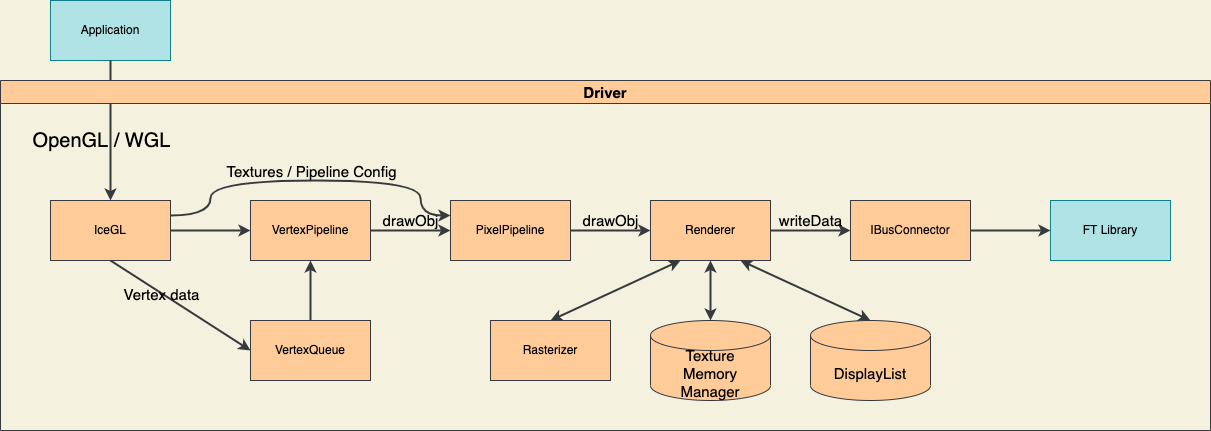

The diagram above was exported from draw.io. Its source (the exported page's mxGraphModel, read from the mxfile embedded in the PNG):
<mxGraphModel dx="1091" dy="848" grid="1" gridSize="10" guides="1" tooltips="1" connect="1" arrows="1" fold="1" page="1" pageScale="1" pageWidth="827" pageHeight="1169" background="#F4F1DE" math="0" shadow="0">
  <root>
    <mxCell id="0" />
    <mxCell id="1" parent="0" />
    <mxCell id="2" value="Application" style="rounded=0;whiteSpace=wrap;html=1;fillColor=#b0e3e6;strokeColor=#0e8088;fontColor=#000000;" vertex="1" parent="1">
      <mxGeometry x="80" y="40" width="120" height="60" as="geometry" />
    </mxCell>
    <mxCell id="3" value="" style="endArrow=classic;html=1;fontColor=#000000;exitX=0.5;exitY=1;exitDx=0;exitDy=0;entryX=0.5;entryY=0;entryDx=0;entryDy=0;strokeWidth=2;fillColor=#eeeeee;strokeColor=#36393d;" edge="1" parent="1" source="2" target="6">
      <mxGeometry width="50" height="50" relative="1" as="geometry">
        <mxPoint x="360" y="460" as="sourcePoint" />
        <mxPoint x="410" y="410" as="targetPoint" />
        <Array as="points">
          <mxPoint x="140" y="140" />
        </Array>
      </mxGeometry>
    </mxCell>
    <mxCell id="4" value="OpenGL / WGL" style="edgeLabel;html=1;align=center;verticalAlign=middle;resizable=0;points=[];fontSize=20;fontColor=#000000;labelBackgroundColor=none;" vertex="1" connectable="0" parent="3">
      <mxGeometry x="0.1286" y="-2" relative="1" as="geometry">
        <mxPoint x="-8" as="offset" />
      </mxGeometry>
    </mxCell>
    <mxCell id="5" value="Driver" style="swimlane;labelBackgroundColor=none;fontSize=15;fillColor=#ffcc99;strokeColor=#36393d;fontColor=#000000;" vertex="1" parent="1">
      <mxGeometry x="30" y="120" width="1210" height="350" as="geometry">
        <mxRectangle x="30" y="120" width="80" height="23" as="alternateBounds" />
      </mxGeometry>
    </mxCell>
    <mxCell id="6" value="IceGL" style="rounded=0;whiteSpace=wrap;html=1;fillColor=#ffcc99;strokeColor=#36393d;fontColor=#000000;" vertex="1" parent="5">
      <mxGeometry x="50" y="120" width="120" height="60" as="geometry" />
    </mxCell>
    <mxCell id="7" value="VertexQueue" style="rounded=0;whiteSpace=wrap;html=1;fillColor=#ffcc99;strokeColor=#36393d;fontColor=#000000;" vertex="1" parent="5">
      <mxGeometry x="250" y="240" width="120" height="60" as="geometry" />
    </mxCell>
    <mxCell id="8" value="VertexPipeline" style="rounded=0;whiteSpace=wrap;html=1;fillColor=#ffcc99;strokeColor=#36393d;fontColor=#000000;" vertex="1" parent="5">
      <mxGeometry x="250" y="120" width="120" height="60" as="geometry" />
    </mxCell>
    <mxCell id="9" value="" style="endArrow=classic;html=1;fontSize=20;fontColor=#000000;strokeWidth=2;fillColor=#cce5ff;strokeColor=#36393d;exitX=0.5;exitY=1;exitDx=0;exitDy=0;entryX=0;entryY=0.5;entryDx=0;entryDy=0;" edge="1" parent="5" source="6" target="7">
      <mxGeometry width="50" height="50" relative="1" as="geometry">
        <mxPoint x="330" y="340" as="sourcePoint" />
        <mxPoint x="380" y="290" as="targetPoint" />
      </mxGeometry>
    </mxCell>
    <mxCell id="10" value="Vertex data" style="edgeLabel;html=1;align=center;verticalAlign=middle;resizable=0;points=[];fontSize=15;fontColor=#000000;labelBackgroundColor=none;" vertex="1" connectable="0" parent="9">
      <mxGeometry x="-0.2635" y="-1" relative="1" as="geometry">
        <mxPoint as="offset" />
      </mxGeometry>
    </mxCell>
    <mxCell id="11" value="" style="endArrow=classic;html=1;fontSize=20;fontColor=#000000;strokeWidth=2;fillColor=#cce5ff;strokeColor=#36393d;exitX=1;exitY=0.5;exitDx=0;exitDy=0;entryX=0;entryY=0.5;entryDx=0;entryDy=0;" edge="1" parent="5" source="6" target="8">
      <mxGeometry width="50" height="50" relative="1" as="geometry">
        <mxPoint x="120" y="190" as="sourcePoint" />
        <mxPoint x="260" y="280" as="targetPoint" />
      </mxGeometry>
    </mxCell>
    <mxCell id="13" value="" style="endArrow=classic;html=1;fontSize=20;fontColor=#000000;strokeWidth=2;fillColor=#cce5ff;strokeColor=#36393d;exitX=0.5;exitY=0;exitDx=0;exitDy=0;entryX=0.5;entryY=1;entryDx=0;entryDy=0;" edge="1" parent="5" source="7" target="8">
      <mxGeometry width="50" height="50" relative="1" as="geometry">
        <mxPoint x="130" y="200" as="sourcePoint" />
        <mxPoint x="270" y="290" as="targetPoint" />
      </mxGeometry>
    </mxCell>
    <mxCell id="14" value="PixelPipeline" style="rounded=0;whiteSpace=wrap;html=1;fillColor=#ffcc99;strokeColor=#36393d;fontColor=#000000;" vertex="1" parent="5">
      <mxGeometry x="450" y="120" width="120" height="60" as="geometry" />
    </mxCell>
    <mxCell id="15" value="drawObj" style="endArrow=classic;html=1;fontSize=15;fontColor=#000000;strokeWidth=2;fillColor=#cce5ff;strokeColor=#36393d;entryX=0;entryY=0.5;entryDx=0;entryDy=0;exitX=1;exitY=0.5;exitDx=0;exitDy=0;labelBackgroundColor=none;" edge="1" parent="5" source="8" target="14">
      <mxGeometry y="10" width="50" height="50" relative="1" as="geometry">
        <mxPoint x="430" y="100" as="sourcePoint" />
        <mxPoint x="450" y="149.5" as="targetPoint" />
        <mxPoint as="offset" />
      </mxGeometry>
    </mxCell>
    <mxCell id="16" value="" style="endArrow=classic;html=1;fontSize=20;fontColor=#000000;strokeWidth=2;labelBackgroundColor=none;fillColor=#cce5ff;strokeColor=#36393d;exitX=1;exitY=0.25;exitDx=0;exitDy=0;entryX=0;entryY=0.25;entryDx=0;entryDy=0;edgeStyle=orthogonalEdgeStyle;curved=1;" edge="1" parent="5" source="6" target="14">
      <mxGeometry width="50" height="50" relative="1" as="geometry">
        <mxPoint x="330" y="340" as="sourcePoint" />
        <mxPoint x="380" y="290" as="targetPoint" />
        <Array as="points">
          <mxPoint x="210" y="135" />
          <mxPoint x="210" y="100" />
          <mxPoint x="420" y="100" />
          <mxPoint x="420" y="135" />
        </Array>
      </mxGeometry>
    </mxCell>
    <mxCell id="17" value="Textures / Pipeline Config" style="edgeLabel;html=1;align=center;verticalAlign=middle;resizable=0;points=[];fontSize=15;fontColor=#000000;labelBackgroundColor=none;" vertex="1" connectable="0" parent="16">
      <mxGeometry x="-0.0629" y="2" relative="1" as="geometry">
        <mxPoint x="11" y="-8" as="offset" />
      </mxGeometry>
    </mxCell>
    <mxCell id="18" value="Renderer" style="rounded=0;whiteSpace=wrap;html=1;fillColor=#ffcc99;strokeColor=#36393d;fontColor=#000000;" vertex="1" parent="5">
      <mxGeometry x="650" y="120" width="120" height="60" as="geometry" />
    </mxCell>
    <mxCell id="19" value="drawObj" style="endArrow=classic;html=1;fontSize=15;fontColor=#000000;strokeWidth=2;fillColor=#cce5ff;strokeColor=#36393d;entryX=0;entryY=0.5;entryDx=0;entryDy=0;exitX=1;exitY=0.5;exitDx=0;exitDy=0;labelBackgroundColor=none;" edge="1" parent="5" source="14" target="18">
      <mxGeometry y="10" width="50" height="50" relative="1" as="geometry">
        <mxPoint x="560" y="160" as="sourcePoint" />
        <mxPoint x="640" y="160" as="targetPoint" />
        <mxPoint as="offset" />
      </mxGeometry>
    </mxCell>
    <mxCell id="20" value="" style="endArrow=classic;html=1;fontSize=15;fontColor=#000000;strokeWidth=2;fillColor=#cce5ff;strokeColor=#36393d;entryX=0.5;entryY=0;entryDx=0;entryDy=0;exitX=0.75;exitY=1;exitDx=0;exitDy=0;labelBackgroundColor=none;startArrow=classic;startFill=1;entryPerimeter=0;" edge="1" parent="5" source="18" target="27">
      <mxGeometry y="10" width="50" height="50" relative="1" as="geometry">
        <mxPoint x="780" y="140" as="sourcePoint" />
        <mxPoint x="870" y="240" as="targetPoint" />
        <mxPoint as="offset" />
      </mxGeometry>
    </mxCell>
    <mxCell id="21" value="Rasterizer" style="rounded=0;whiteSpace=wrap;html=1;fillColor=#ffcc99;strokeColor=#36393d;fontColor=#000000;" vertex="1" parent="5">
      <mxGeometry x="490" y="240" width="120" height="60" as="geometry" />
    </mxCell>
    <mxCell id="22" value="" style="endArrow=classic;html=1;fontSize=15;fontColor=#000000;strokeWidth=2;fillColor=#cce5ff;strokeColor=#36393d;entryX=0.5;entryY=0;entryDx=0;entryDy=0;exitX=0.5;exitY=1;exitDx=0;exitDy=0;labelBackgroundColor=none;startArrow=classic;startFill=1;entryPerimeter=0;" edge="1" parent="5" source="18" target="26">
      <mxGeometry y="10" width="50" height="50" relative="1" as="geometry">
        <mxPoint x="750" y="190" as="sourcePoint" />
        <mxPoint x="710" y="240" as="targetPoint" />
        <mxPoint as="offset" />
      </mxGeometry>
    </mxCell>
    <mxCell id="23" value="" style="endArrow=classic;html=1;fontSize=15;fontColor=#000000;strokeWidth=2;fillColor=#cce5ff;strokeColor=#36393d;entryX=0.5;entryY=0;entryDx=0;entryDy=0;exitX=0.25;exitY=1;exitDx=0;exitDy=0;labelBackgroundColor=none;startArrow=classic;startFill=1;" edge="1" parent="5" source="18" target="21">
      <mxGeometry y="10" width="50" height="50" relative="1" as="geometry">
        <mxPoint x="760" y="200" as="sourcePoint" />
        <mxPoint x="890" y="260" as="targetPoint" />
        <mxPoint as="offset" />
      </mxGeometry>
    </mxCell>
    <mxCell id="24" value="IBusConnector" style="rounded=0;whiteSpace=wrap;html=1;fillColor=#ffcc99;strokeColor=#36393d;fontColor=#000000;" vertex="1" parent="5">
      <mxGeometry x="850" y="120" width="120" height="60" as="geometry" />
    </mxCell>
    <mxCell id="25" value="writeData" style="endArrow=classic;html=1;fontSize=15;fontColor=#000000;strokeWidth=2;fillColor=#cce5ff;strokeColor=#36393d;entryX=0;entryY=0.5;entryDx=0;entryDy=0;exitX=1;exitY=0.5;exitDx=0;exitDy=0;labelBackgroundColor=none;" edge="1" parent="5" source="18" target="24">
      <mxGeometry y="10" width="50" height="50" relative="1" as="geometry">
        <mxPoint x="770" y="160" as="sourcePoint" />
        <mxPoint x="850" y="160" as="targetPoint" />
        <mxPoint as="offset" />
      </mxGeometry>
    </mxCell>
    <mxCell id="26" value="Texture&lt;br&gt;Memory&lt;br&gt;Manager" style="shape=cylinder3;whiteSpace=wrap;html=1;boundedLbl=1;backgroundOutline=1;size=15;labelBackgroundColor=none;fontSize=15;fillColor=#ffcc99;strokeColor=#36393d;fontColor=#000000;" vertex="1" parent="5">
      <mxGeometry x="650" y="240" width="120" height="80" as="geometry" />
    </mxCell>
    <mxCell id="27" value="DisplayList" style="shape=cylinder3;whiteSpace=wrap;html=1;boundedLbl=1;backgroundOutline=1;size=15;labelBackgroundColor=none;fontSize=15;fillColor=#ffcc99;strokeColor=#36393d;fontColor=#000000;" vertex="1" parent="5">
      <mxGeometry x="810" y="240" width="120" height="80" as="geometry" />
    </mxCell>
    <mxCell id="28" value="FT Library" style="rounded=0;whiteSpace=wrap;html=1;fillColor=#b0e3e6;strokeColor=#0e8088;fontColor=#000000;" vertex="1" parent="5">
      <mxGeometry x="1050" y="120" width="120" height="60" as="geometry" />
    </mxCell>
    <mxCell id="29" value="" style="endArrow=classic;html=1;fontSize=15;fontColor=#000000;strokeWidth=2;fillColor=#cce5ff;strokeColor=#36393d;labelBackgroundColor=none;" edge="1" parent="5" source="24" target="28">
      <mxGeometry y="10" width="50" height="50" relative="1" as="geometry">
        <mxPoint x="970" y="149.5" as="sourcePoint" />
        <mxPoint x="1050" y="149.5" as="targetPoint" />
        <mxPoint as="offset" />
      </mxGeometry>
    </mxCell>
  </root>
</mxGraphModel>